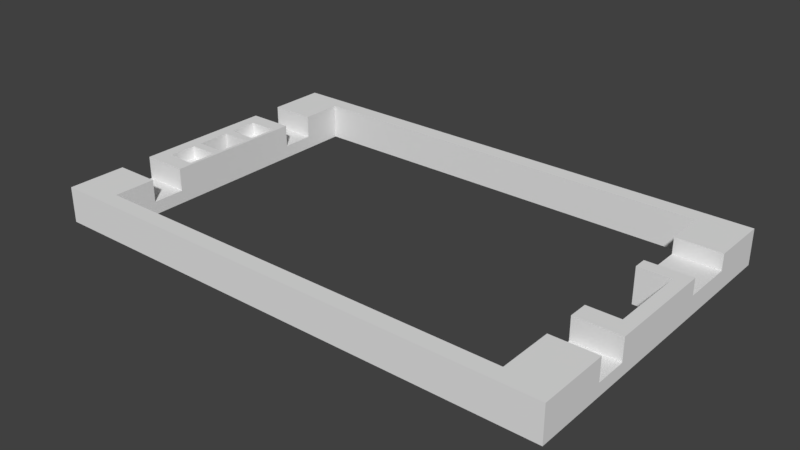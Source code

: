 # Source: flatlight_rev15_11.blend  (saved by Blender 2.79.0; exported with 4.5.12 LTS)
import bpy
from mathutils import Matrix  # noqa: F401  (used for matrix-valued properties, if any)

bpy.ops.wm.read_factory_settings(use_empty=True)
scene = bpy.context.scene
scene.name = 'Scene'

# ---- collections
col_collection_1 = bpy.data.collections.new('Collection 1'); scene.collection.children.link(col_collection_1)

# ---- world
world_world = bpy.data.worlds.new('World'); scene.world = world_world
world_world.color = (0.05088, 0.05088, 0.05088)
world_world.use_sun_shadow = False
world_world.sun_shadow_jitter_overblur = 0.0
world_world.cycles.sampling_method = 'MANUAL'

# ---- meshes
me_cube_001 = bpy.data.meshes.new('Cube.001')
me_cube_001.from_pydata([(-40.0, -25.0, -2.75), (-40.0, -25.0, 2.75), (-40.0, 25.0, -2.75), (-40.0, 25.0, 2.75), (40.0, -25.0, -2.75), (40.0, -25.0, 2.75), (40.0, 25.0, -2.75), (40.0, 25.0, 2.75), (-4.438, 25.0, -2.75), (-19.91, 25.0, -2.75), (-33.0, 25.0, -2.75), (-33.0, 25.0, 2.75), (-19.91, 25.0, 2.75), (-4.438, 25.0, 2.75), (-33.0, -25.0, -2.75), (-19.91, -25.0, -2.75), (-4.438, -25.0, -2.75), (-4.438, -25.0, 2.75), (-19.91, -25.0, 2.75), (-33.0, -25.0, 2.75), (-40.0, 16.0, -2.75), (-40.0, 11.0, -2.75), (-40.0, 8.5, -2.75), (-40.0, 4.0, -2.75), (-40.0, 2.6, -2.75), (-40.0, -2.6, -2.75), (-40.0, -4.0, -2.75), (-40.0, -8.5, -2.75), (-40.0, -11.0, -2.75), (-40.0, -16.0, -2.75), (-40.0, -16.0, 2.75), (-40.0, -11.0, 2.75), (-40.0, -8.5, 2.75), (-40.0, -4.0, 2.75), (-40.0, -2.6, 2.75), (-40.0, 2.6, 2.75), (-40.0, 4.0, 2.75), (-40.0, 8.5, 2.75), (-40.0, 11.0, 2.75), (-40.0, 16.0, 2.75), (40.0, -14.0, -2.75), (40.0, -9.0, -2.75), (40.0, -6.0, -2.75), (40.0, 6.0, -2.75), (40.0, 8.0, -2.75), (40.0, 16.0, -2.75), (40.0, 16.0, 2.75), (40.0, 8.0, 2.75), (40.0, 6.0, 2.75), (40.0, -6.0, 2.75), (40.0, -9.0, 2.75), (40.0, -14.0, 2.75), (38.0, 8.0, 2.75), (38.0, 6.0, 2.75), (38.0, -6.0, 2.75), (38.0, -9.0, 2.75), (-33.0, 16.0, 2.75), (-33.0, 11.0, 2.75), (-33.0, 8.5, 2.75), (-33.0, 4.0, 2.75), (-33.0, 2.6, 2.75), (-33.0, -2.6, 2.75), (-33.0, -4.0, 2.75), (-33.0, -8.5, 2.75), (-33.0, -11.0, 2.75), (-33.0, -16.0, 2.75), (-33.0, 16.0, -2.75), (-33.0, 11.0, -2.75), (-33.0, 8.5, -2.75), (-33.0, 4.0, -2.75), (-33.0, 2.6, -2.75), (-33.0, -2.6, -2.75), (-33.0, -4.0, -2.75), (-33.0, -8.5, -2.75), (-33.0, -11.0, -2.75), (-33.0, -16.0, -2.75), (38.0, 6.0, -2.75), (38.0, -6.0, -2.75), (-33.0, -25.0, -0.75), (-33.0, 25.0, -0.75), (40.0, -9.0, -0.75), (40.0, -14.0, -0.75), (-40.0, -16.0, -0.75), (-40.0, -11.0, -0.75), (-40.0, 11.0, -0.75), (-40.0, 16.0, -0.75), (-33.5, 2.6, -2.75), (-33.5, -2.6, -2.75), (-33.5, 11.0, 2.75), (-33.5, 8.5, 2.75), (-33.5, 4.0, 2.75), (-33.5, 2.6, 2.75), (-33.5, -2.6, 2.75), (-33.5, -4.0, 2.75), (-33.5, -8.5, 2.75), (-33.5, -11.0, 2.75), (-40.0, -22.5, -2.75), (-4.438, -22.5, 2.75), (-19.91, -22.5, 2.75), (-33.0, -22.5, 2.75), (-33.0, -22.5, -2.75), (-19.91, -22.5, -2.75), (-4.438, -22.5, -2.75), (-40.0, -22.5, 2.75), (-4.438, 22.5, 2.75), (-19.91, 22.5, 2.75), (-33.0, 22.5, 2.75), (-33.0, 22.5, -2.75), (-19.91, 22.5, -2.75), (-4.438, 22.5, -2.75), (-38.0, 2.6, -2.75), (-38.0, -2.6, -2.75), (-38.0, 11.0, 2.75), (-38.0, 8.5, 2.75), (-38.0, 4.0, 2.75), (-38.0, 2.6, 2.75), (-38.0, -2.6, 2.75), (-38.0, -4.0, 2.75), (-38.0, -8.5, 2.75), (-38.0, -11.0, 2.75), (-33.0, -16.0, -0.75), (-33.0, -11.0, -0.75), (-33.5, -4.0, 0.75), (-33.5, -8.5, 0.75), (-38.0, -4.0, 0.75), (-38.0, -8.5, 0.75), (-33.5, 8.5, 0.75), (-33.5, 4.0, 0.75), (-38.0, 8.5, 0.75), (-38.0, 4.0, 0.75), (-33.0, 11.0, -0.75), (-33.0, 16.0, -0.75), (33.0, 25.0, -2.75), (22.73, 25.0, -2.75), (22.73, 25.0, 2.75), (33.0, 25.0, 2.75), (22.73, -25.0, -2.75), (33.0, -25.0, -2.75), (33.0, -25.0, 2.75), (22.73, -25.0, 2.75), (33.0, 16.0, -2.75), (33.0, 8.0, -2.75), (33.0, 6.0, -2.75), (33.0, -6.0, -2.75), (33.0, -9.0, -2.75), (33.0, -14.0, -2.75), (33.0, 16.0, 2.75), (33.0, 8.0, 2.75), (33.0, 6.0, 2.75), (33.0, -6.0, 2.75), (33.0, -9.0, 2.75), (33.0, -14.0, 2.75), (33.0, -22.5, -2.75), (22.73, -22.5, -2.75), (22.73, -22.5, 2.75), (33.0, -22.5, 2.75), (22.73, 22.5, 2.75), (33.0, 22.5, 2.75), (33.0, 22.5, -2.75), (22.73, 22.5, -2.75), (33.0, 8.0, 0.25), (33.0, 16.0, 0.25), (40.0, 16.0, 0.25), (40.0, 8.0, 0.25), (33.0, -9.0, -0.75), (33.0, -14.0, -0.75)], [], [(151, 155, 138, 5, 51), (30, 103, 99, 65), (154, 97, 17, 139), (97, 98, 18, 17), (98, 99, 19, 18), (100, 14, 0, 96), (100, 101, 15, 14), (101, 102, 16, 15), (96, 103, 30, 82, 29), (5, 138, 137, 4), (136, 139, 17, 16), (16, 17, 18, 15), (11, 79, 10, 2, 3), (85, 39, 3, 2, 20), (10, 79, 11, 12, 9), (45, 44, 141, 140), (76, 142, 141, 44, 43), (86, 70, 71, 87), (24, 110, 111, 25), (26, 72, 73, 27), (27, 73, 74, 28), (28, 74, 75, 29), (7, 135, 157, 146, 46), (143, 144, 164, 150, 149), (9, 12, 13, 8), (53, 54, 49, 48), (41, 40, 145, 144), (1, 0, 14, 78, 19), (112, 38, 37, 113), (113, 37, 36, 114), (114, 36, 35, 115), (115, 35, 34, 116), (116, 34, 33, 117), (117, 33, 32, 118), (65, 120, 82, 30), (45, 162, 163, 44), (42, 77, 76, 43), (133, 134, 135, 132), (143, 149, 54, 77), (15, 18, 19, 78, 14), (28, 83, 31, 32, 27), (27, 32, 33, 26), (26, 33, 34, 25), (25, 34, 35, 24), (24, 35, 36, 23), (23, 36, 37, 22), (21, 84, 85, 20), (29, 82, 83, 28), (41, 80, 81, 40), (132, 6, 45, 140, 158), (143, 77, 42, 41, 144), (118, 32, 31, 119), (67, 130, 57, 64, 121, 74), (83, 121, 64, 31), (63, 94, 95, 64), (62, 93, 94, 63), (61, 92, 93, 62), (60, 91, 92, 61), (59, 90, 91, 60), (58, 89, 90, 59), (57, 88, 89, 58), (23, 69, 70, 86, 110, 24), (22, 68, 69, 23), (21, 67, 68, 22), (10, 107, 66, 20, 2), (111, 87, 71, 72, 26, 25), (132, 135, 7, 6), (103, 1, 19, 99), (81, 51, 5, 4, 40), (1, 103, 96, 0), (20, 66, 67, 21), (75, 100, 96, 29), (6, 7, 46, 162, 45), (134, 13, 104, 156), (13, 12, 105, 104), (12, 11, 106, 105), (10, 9, 108, 107), (9, 8, 109, 108), (137, 138, 139, 136), (88, 112, 113, 89), (114, 90, 127, 129), (90, 114, 115, 91), (92, 116, 117, 93), (94, 93, 122, 123), (94, 118, 119, 95), (82, 120, 121, 83), (122, 124, 125, 123), (118, 94, 123, 125), (93, 117, 124, 122), (117, 118, 125, 124), (126, 128, 129, 127), (90, 89, 126, 127), (89, 113, 128, 126), (113, 114, 129, 128), (111, 110, 115, 116), (115, 110, 86, 91), (92, 91, 86, 87), (84, 38, 57, 130), (75, 74, 121, 120), (84, 130, 131, 85), (116, 92, 87, 111), (8, 133, 159, 109), (133, 132, 158, 159), (135, 134, 156, 157), (8, 13, 134, 133), (43, 44, 163, 47, 48), (54, 55, 50, 49), (52, 53, 48, 47), (77, 54, 53, 76), (149, 150, 55, 54), (99, 100, 75, 120, 65), (56, 131, 66, 107, 106), (105, 106, 107, 108, 109, 159, 158, 157, 156, 104), (153, 102, 101, 98, 97, 154, 155, 152), (101, 100, 99, 98), (67, 66, 131, 130), (85, 131, 56, 39), (102, 153, 136, 16), (153, 152, 137, 136), (155, 154, 139, 138), (52, 147, 148, 53), (155, 151, 165, 145, 152), (148, 147, 160, 141, 142), (146, 157, 158, 140, 161), (161, 162, 46, 146), (80, 41, 42, 49, 50), (43, 48, 49, 42), (140, 141, 160, 161), (161, 160, 163, 162), (160, 147, 47, 163), (148, 142, 76, 53), (80, 164, 165, 81), (145, 165, 164, 144), (80, 50, 150, 164), (81, 165, 151, 51), (40, 4, 137, 152, 145), (3, 39, 56, 106, 11), (22, 37, 38, 84, 21)])
me_cube_001.use_remesh_preserve_volume = False
me_cube_001.use_remesh_preserve_attributes = False
me_cube_001.use_mirror_vertex_groups = False
me_cube_001.update()

# ---- objects
ob_cube = bpy.data.objects.new('Cube', me_cube_001)

# ---- transforms, parenting, visibility, modifiers, constraints
ob_cube.location = (40.0, 25.0, 2.75)
ob_cube.lineart.crease_threshold = 0.0

# ---- collection membership
col_collection_1.objects.link(ob_cube)

# ---- scene / render settings (as saved in the file)
scene.frame_start = 1; scene.frame_end = 250; scene.frame_set(0)
scene.render.engine = 'BLENDER_EEVEE_NEXT'
scene.render.resolution_percentage = 50
scene.render.dither_intensity = 0.0
scene.cycles.use_denoising = False
scene.cycles.samples = 128
scene.cycles.sampling_pattern = 'TABULATED_SOBOL'
scene.cycles.use_adaptive_sampling = False
scene.cycles.use_light_tree = False
scene.cycles.blur_glossy = 0.0
scene.cycles.sample_clamp_indirect = 0.0
scene.view_settings.view_transform = 'Standard'
scene.unit_settings.scale_length = 0.001
bpy.context.view_layer.update()

# ---- added for rendering (the .blend has no active camera and no usable light): camera, sun
cam_auto = bpy.data.cameras.new('AutoCamera')
cam_auto.lens = 50.0
cam_auto.sensor_width = 36.0
cam_auto.clip_end = 1534.46
ob_auto_camera = bpy.data.objects.new('AutoCamera', cam_auto)
scene.collection.objects.link(ob_auto_camera)
ob_auto_camera.location = (127.434, -79.9205, 72.697)
ob_auto_camera.rotation_euler = (1.09748, -7.21219e-08, 0.694738)
scene.camera = ob_auto_camera
light_auto_sun = bpy.data.lights.new('AutoSun', 'SUN')
light_auto_sun.energy = 3.0
light_auto_sun.angle = 0.0523599
ob_auto_sun = bpy.data.objects.new('AutoSun', light_auto_sun)
scene.collection.objects.link(ob_auto_sun)
ob_auto_sun.rotation_euler = (0.872665, 0.174533, 0.523599)
bpy.context.view_layer.update()
